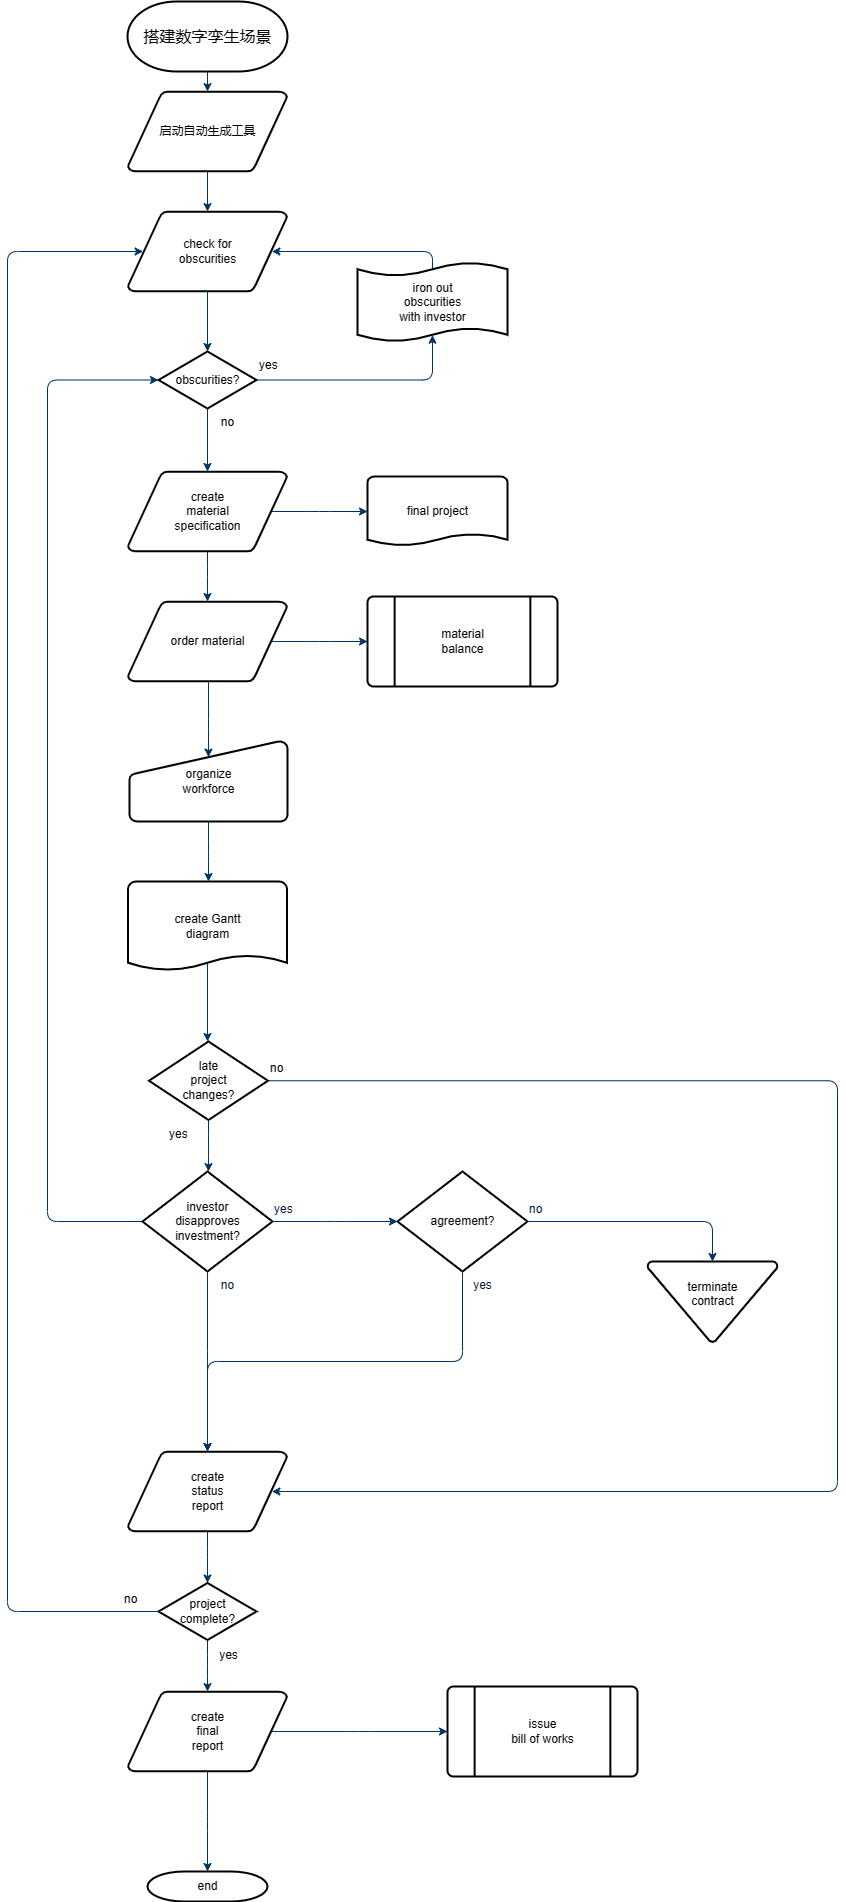

The diagram above was exported from draw.io. Its source (the exported page's mxGraphModel, read from the mxfile embedded in the PNG):
<mxGraphModel dx="1365" dy="834" grid="1" gridSize="10" guides="1" tooltips="1" connect="1" arrows="1" fold="1" page="1" pageScale="1" pageWidth="1169" pageHeight="827" background="none" math="0" shadow="0">
  <root>
    <mxCell id="0" />
    <mxCell id="1" parent="0" />
    <mxCell id="2" value="&lt;font style=&quot;font-size: 16px;&quot;&gt;搭建数字孪生场景&lt;/font&gt;" style="shape=mxgraph.flowchart.terminator;strokeWidth=2;gradientColor=none;gradientDirection=north;fontStyle=0;html=1;" parent="1" vertex="1">
      <mxGeometry x="240" y="40" width="160" height="70" as="geometry" />
    </mxCell>
    <mxCell id="3" value="启动自动生成工具" style="shape=mxgraph.flowchart.data;strokeWidth=2;gradientColor=none;gradientDirection=north;fontStyle=0;html=1;" parent="1" vertex="1">
      <mxGeometry x="240.5" y="130" width="159" height="80" as="geometry" />
    </mxCell>
    <mxCell id="4" value="create&#10;material&#10;specification" style="shape=mxgraph.flowchart.data;strokeWidth=2;gradientColor=none;gradientDirection=north;fontStyle=0;html=1;" parent="1" vertex="1">
      <mxGeometry x="240.5" y="510" width="159" height="80" as="geometry" />
    </mxCell>
    <mxCell id="5" value="check for&#10;obscurities" style="shape=mxgraph.flowchart.data;strokeWidth=2;gradientColor=none;gradientDirection=north;fontStyle=0;html=1;" parent="1" vertex="1">
      <mxGeometry x="240.5" y="250" width="159" height="80" as="geometry" />
    </mxCell>
    <mxCell id="6" value="obscurities?" style="shape=mxgraph.flowchart.decision;strokeWidth=2;gradientColor=none;gradientDirection=north;fontStyle=0;html=1;" parent="1" vertex="1">
      <mxGeometry x="271" y="390" width="98" height="57" as="geometry" />
    </mxCell>
    <mxCell id="7" style="fontStyle=1;strokeColor=#003366;strokeWidth=1;html=1;" parent="1" source="2" target="3" edge="1">
      <mxGeometry relative="1" as="geometry" />
    </mxCell>
    <mxCell id="8" style="fontStyle=1;strokeColor=#003366;strokeWidth=1;html=1;" parent="1" source="3" target="5" edge="1">
      <mxGeometry relative="1" as="geometry" />
    </mxCell>
    <mxCell id="9" style="entryX=0.5;entryY=0;entryPerimeter=0;fontStyle=1;strokeColor=#003366;strokeWidth=1;html=1;" parent="1" source="5" target="6" edge="1">
      <mxGeometry relative="1" as="geometry" />
    </mxCell>
    <mxCell id="10" value="" style="edgeStyle=elbowEdgeStyle;elbow=horizontal;entryX=0.5;entryY=0.91;entryPerimeter=0;exitX=1;exitY=0.5;exitPerimeter=0;fontStyle=1;strokeColor=#003366;strokeWidth=1;html=1;" parent="1" source="6" target="51" edge="1">
      <mxGeometry x="381" y="28.5" width="100" height="100" as="geometry">
        <mxPoint x="750" y="447" as="sourcePoint" />
        <mxPoint x="765.395" y="318.5" as="targetPoint" />
        <Array as="points">
          <mxPoint x="545" y="400" />
        </Array>
      </mxGeometry>
    </mxCell>
    <mxCell id="11" value="yes" style="text;fontStyle=0;html=1;strokeColor=none;gradientColor=none;fillColor=none;strokeWidth=2;" parent="1" vertex="1">
      <mxGeometry x="370" y="390" width="40" height="26" as="geometry" />
    </mxCell>
    <mxCell id="12" value="" style="edgeStyle=elbowEdgeStyle;elbow=horizontal;fontColor=#001933;fontStyle=1;strokeColor=#003366;strokeWidth=1;html=1;" parent="1" source="6" target="4" edge="1">
      <mxGeometry width="100" height="100" as="geometry">
        <mxPoint y="100" as="sourcePoint" />
        <mxPoint x="100" as="targetPoint" />
      </mxGeometry>
    </mxCell>
    <mxCell id="13" value="order material" style="shape=mxgraph.flowchart.data;strokeWidth=2;gradientColor=none;gradientDirection=north;fontStyle=0;html=1;" parent="1" vertex="1">
      <mxGeometry x="240.5" y="640" width="159" height="80" as="geometry" />
    </mxCell>
    <mxCell id="14" value="no" style="text;fontStyle=0;html=1;strokeColor=none;gradientColor=none;fillColor=none;strokeWidth=2;align=center;" parent="1" vertex="1">
      <mxGeometry x="320" y="447" width="40" height="26" as="geometry" />
    </mxCell>
    <mxCell id="15" value="final project" style="shape=mxgraph.flowchart.document;strokeWidth=2;gradientColor=none;gradientDirection=north;fontStyle=0;html=1;" parent="1" vertex="1">
      <mxGeometry x="480" y="515" width="140" height="70" as="geometry" />
    </mxCell>
    <mxCell id="16" value="" style="edgeStyle=elbowEdgeStyle;elbow=horizontal;exitX=0.905;exitY=0.5;exitPerimeter=0;fontStyle=1;strokeColor=#003366;strokeWidth=1;html=1;" parent="1" source="4" target="15" edge="1">
      <mxGeometry width="100" height="100" as="geometry">
        <mxPoint y="100" as="sourcePoint" />
        <mxPoint x="100" as="targetPoint" />
      </mxGeometry>
    </mxCell>
    <mxCell id="17" value="" style="edgeStyle=elbowEdgeStyle;elbow=horizontal;fontStyle=1;strokeColor=#003366;strokeWidth=1;html=1;" parent="1" source="4" target="13" edge="1">
      <mxGeometry width="100" height="100" as="geometry">
        <mxPoint y="100" as="sourcePoint" />
        <mxPoint x="100" as="targetPoint" />
      </mxGeometry>
    </mxCell>
    <mxCell id="18" value="material&#10;balance" style="shape=mxgraph.flowchart.predefined_process;strokeWidth=2;gradientColor=none;gradientDirection=north;fontStyle=0;html=1;" parent="1" vertex="1">
      <mxGeometry x="480" y="635" width="190" height="90" as="geometry" />
    </mxCell>
    <mxCell id="19" value="" style="edgeStyle=elbowEdgeStyle;elbow=horizontal;exitX=0.905;exitY=0.5;exitPerimeter=0;fontStyle=1;strokeColor=#003366;strokeWidth=1;html=1;" parent="1" source="13" target="18" edge="1">
      <mxGeometry width="100" height="100" as="geometry">
        <mxPoint y="100" as="sourcePoint" />
        <mxPoint x="100" as="targetPoint" />
      </mxGeometry>
    </mxCell>
    <mxCell id="20" value="organize &#10;workforce" style="shape=mxgraph.flowchart.manual_input;strokeWidth=2;gradientColor=none;gradientDirection=north;fontStyle=0;html=1;" parent="1" vertex="1">
      <mxGeometry x="242" y="780" width="158" height="80" as="geometry" />
    </mxCell>
    <mxCell id="21" value="" style="edgeStyle=elbowEdgeStyle;elbow=horizontal;entryX=0.5;entryY=0.195;entryPerimeter=0;fontStyle=1;strokeColor=#003366;strokeWidth=1;html=1;" parent="1" source="13" target="20" edge="1">
      <mxGeometry width="100" height="100" as="geometry">
        <mxPoint y="100" as="sourcePoint" />
        <mxPoint x="100" as="targetPoint" />
      </mxGeometry>
    </mxCell>
    <mxCell id="22" value="create Gantt&#10;diagram" style="shape=mxgraph.flowchart.document;strokeWidth=2;gradientColor=none;gradientDirection=north;fontStyle=0;html=1;" parent="1" vertex="1">
      <mxGeometry x="240.5" y="920" width="159" height="90" as="geometry" />
    </mxCell>
    <mxCell id="23" value="" style="edgeStyle=elbowEdgeStyle;elbow=horizontal;exitX=0.5;exitY=1;exitPerimeter=0;fontStyle=1;strokeColor=#003366;strokeWidth=1;html=1;" parent="1" source="20" target="22" edge="1">
      <mxGeometry width="100" height="100" as="geometry">
        <mxPoint y="100" as="sourcePoint" />
        <mxPoint x="100" as="targetPoint" />
      </mxGeometry>
    </mxCell>
    <mxCell id="24" value="late&#10;project&#10;changes?" style="shape=mxgraph.flowchart.decision;strokeWidth=2;gradientColor=none;gradientDirection=north;fontStyle=0;html=1;" parent="1" vertex="1">
      <mxGeometry x="261.5" y="1080" width="119" height="78.5" as="geometry" />
    </mxCell>
    <mxCell id="25" value="" style="edgeStyle=elbowEdgeStyle;elbow=horizontal;exitX=0.5;exitY=0.9;exitPerimeter=0;fontStyle=1;strokeColor=#003366;strokeWidth=1;html=1;" parent="1" source="22" target="24" edge="1">
      <mxGeometry width="100" height="100" as="geometry">
        <mxPoint y="100" as="sourcePoint" />
        <mxPoint x="100" as="targetPoint" />
      </mxGeometry>
    </mxCell>
    <mxCell id="26" value="" style="edgeStyle=elbowEdgeStyle;elbow=horizontal;exitX=0;exitY=0.5;exitPerimeter=0;entryX=0;entryY=0.5;entryPerimeter=0;fontStyle=1;strokeColor=#003366;strokeWidth=1;html=1;" parent="1" source="28" target="6" edge="1">
      <mxGeometry width="100" height="100" as="geometry">
        <mxPoint y="100" as="sourcePoint" />
        <mxPoint x="100" as="targetPoint" />
        <Array as="points">
          <mxPoint x="160" y="850" />
        </Array>
      </mxGeometry>
    </mxCell>
    <mxCell id="27" value="yes" style="text;fontStyle=0;html=1;strokeColor=none;gradientColor=none;fillColor=none;strokeWidth=2;" parent="1" vertex="1">
      <mxGeometry x="280" y="1158.5" width="40" height="26" as="geometry" />
    </mxCell>
    <mxCell id="28" value="investor&#10;disapproves&#10; investment?" style="shape=mxgraph.flowchart.decision;strokeWidth=2;gradientColor=none;gradientDirection=north;fontStyle=0;html=1;" parent="1" vertex="1">
      <mxGeometry x="255" y="1210" width="130" height="100" as="geometry" />
    </mxCell>
    <mxCell id="29" value="agreement?" style="shape=mxgraph.flowchart.decision;strokeWidth=2;gradientColor=none;gradientDirection=north;fontStyle=0;html=1;" parent="1" vertex="1">
      <mxGeometry x="510" y="1210" width="130" height="100" as="geometry" />
    </mxCell>
    <mxCell id="30" value="" style="edgeStyle=elbowEdgeStyle;elbow=horizontal;exitX=0.5;exitY=1;exitPerimeter=0;fontStyle=1;strokeColor=#003366;strokeWidth=1;html=1;" parent="1" source="24" target="28" edge="1">
      <mxGeometry width="100" height="100" as="geometry">
        <mxPoint y="100" as="sourcePoint" />
        <mxPoint x="100" as="targetPoint" />
      </mxGeometry>
    </mxCell>
    <mxCell id="31" value="" style="edgeStyle=elbowEdgeStyle;elbow=horizontal;exitX=1;exitY=0.5;exitPerimeter=0;entryX=0;entryY=0.5;entryPerimeter=0;fontStyle=1;strokeColor=#003366;strokeWidth=1;html=1;" parent="1" source="28" target="29" edge="1">
      <mxGeometry width="100" height="100" as="geometry">
        <mxPoint y="100" as="sourcePoint" />
        <mxPoint x="100" as="targetPoint" />
      </mxGeometry>
    </mxCell>
    <mxCell id="32" value="terminate&#10;contract&#10;" style="shape=mxgraph.flowchart.merge_or_storage;strokeWidth=2;gradientColor=none;gradientDirection=north;fontStyle=0;html=1;" parent="1" vertex="1">
      <mxGeometry x="760" y="1300" width="130" height="80.5" as="geometry" />
    </mxCell>
    <mxCell id="33" value="" style="edgeStyle=elbowEdgeStyle;elbow=vertical;exitX=1;exitY=0.5;exitPerimeter=0;entryX=0.5;entryY=0;entryPerimeter=0;fontStyle=1;strokeColor=#003366;strokeWidth=1;html=1;" parent="1" source="29" target="32" edge="1">
      <mxGeometry width="100" height="100" as="geometry">
        <mxPoint y="100" as="sourcePoint" />
        <mxPoint x="100" as="targetPoint" />
        <Array as="points">
          <mxPoint x="740" y="1260" />
        </Array>
      </mxGeometry>
    </mxCell>
    <mxCell id="34" value="create&#10;status&#10;report" style="shape=mxgraph.flowchart.data;strokeWidth=2;gradientColor=none;gradientDirection=north;fontStyle=0;html=1;" parent="1" vertex="1">
      <mxGeometry x="240.5" y="1490" width="159" height="80" as="geometry" />
    </mxCell>
    <mxCell id="35" value="" style="edgeStyle=elbowEdgeStyle;elbow=vertical;exitX=0.5;exitY=1;exitPerimeter=0;fontColor=#001933;fontStyle=1;strokeColor=#003366;strokeWidth=1;html=1;" parent="1" source="28" target="34" edge="1">
      <mxGeometry width="100" height="100" as="geometry">
        <mxPoint y="100" as="sourcePoint" />
        <mxPoint x="100" as="targetPoint" />
      </mxGeometry>
    </mxCell>
    <mxCell id="36" value="" style="edgeStyle=elbowEdgeStyle;elbow=vertical;exitX=0.5;exitY=1;exitPerimeter=0;entryX=0.5;entryY=0;entryPerimeter=0;fontStyle=1;strokeColor=#003366;strokeWidth=1;html=1;" parent="1" source="29" target="34" edge="1">
      <mxGeometry width="100" height="100" as="geometry">
        <mxPoint y="100" as="sourcePoint" />
        <mxPoint x="100" as="targetPoint" />
      </mxGeometry>
    </mxCell>
    <mxCell id="37" value="project&#10;complete?" style="shape=mxgraph.flowchart.decision;strokeWidth=2;gradientColor=none;gradientDirection=north;fontStyle=0;html=1;" parent="1" vertex="1">
      <mxGeometry x="271" y="1621.5" width="98" height="57" as="geometry" />
    </mxCell>
    <mxCell id="38" value="create&#10;final&#10;report" style="shape=mxgraph.flowchart.data;strokeWidth=2;gradientColor=none;gradientDirection=north;fontStyle=0;html=1;" parent="1" vertex="1">
      <mxGeometry x="240.5" y="1730" width="159" height="80" as="geometry" />
    </mxCell>
    <mxCell id="39" value="issue&#10;bill of works" style="shape=mxgraph.flowchart.predefined_process;strokeWidth=2;gradientColor=none;gradientDirection=north;fontStyle=0;html=1;" parent="1" vertex="1">
      <mxGeometry x="560" y="1725" width="190" height="90" as="geometry" />
    </mxCell>
    <mxCell id="40" value="end" style="shape=mxgraph.flowchart.terminator;strokeWidth=2;gradientColor=none;gradientDirection=north;fontStyle=0;html=1;" parent="1" vertex="1">
      <mxGeometry x="260" y="1910" width="120" height="30" as="geometry" />
    </mxCell>
    <mxCell id="41" value="" style="edgeStyle=elbowEdgeStyle;elbow=vertical;exitX=0.5;exitY=1;exitPerimeter=0;entryX=0.5;entryY=0;entryPerimeter=0;fontStyle=1;strokeColor=#003366;strokeWidth=1;html=1;" parent="1" source="34" target="37" edge="1">
      <mxGeometry width="100" height="100" as="geometry">
        <mxPoint y="100" as="sourcePoint" />
        <mxPoint x="100" as="targetPoint" />
      </mxGeometry>
    </mxCell>
    <mxCell id="42" value="" style="edgeStyle=elbowEdgeStyle;elbow=vertical;exitX=0.5;exitY=1;exitPerimeter=0;entryX=0.5;entryY=0;entryPerimeter=0;fontStyle=1;strokeColor=#003366;strokeWidth=1;html=1;" parent="1" source="37" target="38" edge="1">
      <mxGeometry width="100" height="100" as="geometry">
        <mxPoint y="100" as="sourcePoint" />
        <mxPoint x="100" as="targetPoint" />
      </mxGeometry>
    </mxCell>
    <mxCell id="43" value="" style="edgeStyle=elbowEdgeStyle;elbow=vertical;exitX=0.5;exitY=1;exitPerimeter=0;entryX=0.5;entryY=0;entryPerimeter=0;fontStyle=1;strokeColor=#003366;strokeWidth=1;html=1;" parent="1" source="38" target="40" edge="1">
      <mxGeometry width="100" height="100" as="geometry">
        <mxPoint y="100" as="sourcePoint" />
        <mxPoint x="100" as="targetPoint" />
      </mxGeometry>
    </mxCell>
    <mxCell id="44" value="" style="edgeStyle=elbowEdgeStyle;elbow=vertical;exitX=0.905;exitY=0.5;exitPerimeter=0;entryX=0;entryY=0.5;entryPerimeter=0;fontStyle=1;strokeColor=#003366;strokeWidth=1;html=1;" parent="1" source="38" target="39" edge="1">
      <mxGeometry width="100" height="100" as="geometry">
        <mxPoint y="100" as="sourcePoint" />
        <mxPoint x="100" as="targetPoint" />
      </mxGeometry>
    </mxCell>
    <mxCell id="45" value="" style="edgeStyle=elbowEdgeStyle;elbow=horizontal;exitX=1;exitY=0.5;exitPerimeter=0;entryX=0.905;entryY=0.5;entryPerimeter=0;fontStyle=1;strokeColor=#003366;strokeWidth=1;html=1;" parent="1" source="24" target="34" edge="1">
      <mxGeometry width="100" height="100" as="geometry">
        <mxPoint y="100" as="sourcePoint" />
        <mxPoint x="100" as="targetPoint" />
        <Array as="points">
          <mxPoint x="950" y="1320" />
        </Array>
      </mxGeometry>
    </mxCell>
    <mxCell id="46" value="no" style="text;fontStyle=0;html=1;strokeColor=none;gradientColor=none;fillColor=none;strokeWidth=2;" parent="1" vertex="1">
      <mxGeometry x="380.5" y="1093.25" width="40" height="26" as="geometry" />
    </mxCell>
    <mxCell id="47" value="yes" style="text;fontColor=#001933;fontStyle=0;html=1;strokeColor=none;gradientColor=none;fillColor=none;strokeWidth=2;" parent="1" vertex="1">
      <mxGeometry x="385" y="1234" width="40" height="26" as="geometry" />
    </mxCell>
    <mxCell id="48" value="no" style="text;fontColor=#001933;fontStyle=0;html=1;strokeColor=none;gradientColor=none;fillColor=none;strokeWidth=2;align=center;" parent="1" vertex="1">
      <mxGeometry x="320" y="1310" width="40" height="26" as="geometry" />
    </mxCell>
    <mxCell id="49" value="yes" style="text;fontColor=#001933;fontStyle=0;html=1;strokeColor=none;gradientColor=none;fillColor=none;strokeWidth=2;align=center;" parent="1" vertex="1">
      <mxGeometry x="575" y="1310" width="40" height="26" as="geometry" />
    </mxCell>
    <mxCell id="50" value="no" style="text;fontColor=#001933;fontStyle=0;html=1;strokeColor=none;gradientColor=none;fillColor=none;strokeWidth=2;" parent="1" vertex="1">
      <mxGeometry x="640" y="1234" width="40" height="26" as="geometry" />
    </mxCell>
    <mxCell id="51" value="iron out&#10;obscurities &#10;with investor" style="shape=mxgraph.flowchart.paper_tape;strokeWidth=2;gradientColor=none;gradientDirection=north;fontStyle=0;html=1;" parent="1" vertex="1">
      <mxGeometry x="470" y="300" width="150" height="81" as="geometry" />
    </mxCell>
    <mxCell id="52" value="" style="edgeStyle=elbowEdgeStyle;elbow=horizontal;exitX=0.5;exitY=0.09;exitPerimeter=0;entryX=0.905;entryY=0.5;entryPerimeter=0;fontStyle=1;strokeColor=#003366;strokeWidth=1;html=1;" parent="1" source="51" target="5" edge="1">
      <mxGeometry width="100" height="100" as="geometry">
        <mxPoint y="100" as="sourcePoint" />
        <mxPoint x="100" as="targetPoint" />
        <Array as="points">
          <mxPoint x="545" y="300" />
        </Array>
      </mxGeometry>
    </mxCell>
    <mxCell id="53" value="yes" style="text;fontStyle=0;html=1;strokeColor=none;gradientColor=none;fillColor=none;strokeWidth=2;align=center;" parent="1" vertex="1">
      <mxGeometry x="321" y="1680" width="40" height="26" as="geometry" />
    </mxCell>
    <mxCell id="54" value="" style="edgeStyle=elbowEdgeStyle;elbow=horizontal;exitX=0;exitY=0.5;exitPerimeter=0;entryX=0.095;entryY=0.5;entryPerimeter=0;fontStyle=1;strokeColor=#003366;strokeWidth=1;html=1;" parent="1" source="37" target="5" edge="1">
      <mxGeometry width="100" height="100" as="geometry">
        <mxPoint y="100" as="sourcePoint" />
        <mxPoint x="100" as="targetPoint" />
        <Array as="points">
          <mxPoint x="120" y="970" />
        </Array>
      </mxGeometry>
    </mxCell>
    <mxCell id="55" value="no" style="text;fontStyle=0;html=1;strokeColor=none;gradientColor=none;fillColor=none;strokeWidth=2;" parent="1" vertex="1">
      <mxGeometry x="235" y="1624" width="40" height="26" as="geometry" />
    </mxCell>
  </root>
</mxGraphModel>